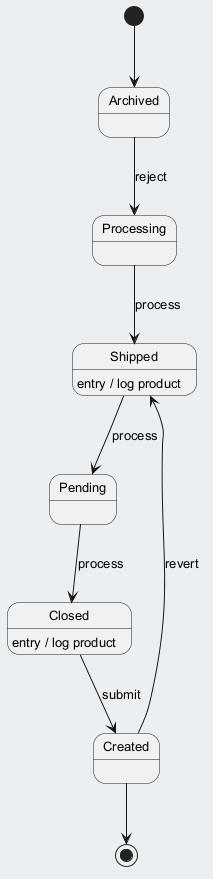

The diagram above was rendered by PlantUML. Its source (embedded in the PNG):
@startuml
skinparam backgroundColor #ECEFF1
skinparam classBackgroundColor #FFFFFF
skinparam classBorderColor #455A64
skinparam defaultFontSize 13
[*] --> Archived
Archived --> Processing : reject
Processing --> Shipped : process
Shipped --> Pending : process
Shipped : entry / log product
Pending --> Closed : process
Closed --> Created : submit
Closed : entry / log product
Created --> Shipped : revert
Created --> [*]
@enduml